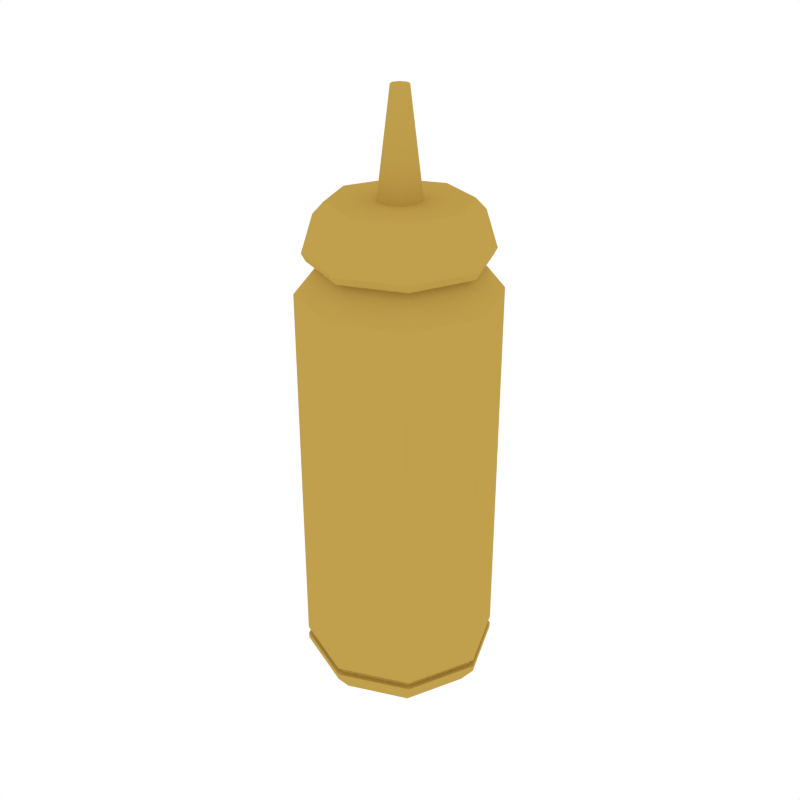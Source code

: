 # Source: MustardBottle.blend  (saved by Blender 2.79.0; exported with 4.5.12 LTS)
import bpy
from mathutils import Matrix  # noqa: F401  (used for matrix-valued properties, if any)

bpy.ops.wm.read_factory_settings(use_empty=True)
scene = bpy.context.scene
scene.name = 'Scene'

# ---- collections
col_collection_1 = bpy.data.collections.new('Collection 1'); scene.collection.children.link(col_collection_1)

# ---- materials (node trees are filled in below, after node groups)
mat_yellow = bpy.data.materials.new('Yellow')
mat_yellow.alpha_threshold = 0.0
mat_yellow.diffuse_color = (0.5277, 0.3498, 0.07252, 1.0)
mat_yellow.roughness = 0.5

# ---- material node trees

# ---- world
world_world = bpy.data.worlds.new('World'); scene.world = world_world
world_world.color = (1.0, 1.0, 1.0)
world_world.use_sun_shadow = False
world_world.sun_shadow_jitter_overblur = 0.0
world_world.cycles.sampling_method = 'NONE'
world_world.cycles.sample_map_resolution = 256

# ---- meshes
me_cylinder_014 = bpy.data.meshes.new('Cylinder.014')
me_cylinder_014.from_pydata([(-0.1364, 0.1364, 1.107), (0.0, 0.2498, 1.038), (-0.1929, 2.855e-09, 1.107), (0.1766, 0.1766, 1.038), (-0.1364, -0.1364, 1.107), (0.2498, -1.092e-08, 1.038), (-1.742e-08, -0.1929, 1.107), (0.1766, -0.1766, 1.038), (0.1364, -0.1364, 1.107), (-2.184e-08, -0.2498, 1.038), (0.1929, -7.878e-09, 1.107), (-0.1766, -0.1766, 1.038), (-5.543e-10, 0.1929, 1.107), (-0.2498, 2.979e-09, 1.038), (0.1364, 0.1364, 1.107), (-0.1766, 0.1766, 1.038), (9.305e-10, 0.2134, -0.01675), (0.0, 0.2498, 0.03085), (0.1509, 0.1509, -0.01675), (0.1766, 0.1766, 0.03085), (0.2134, -1.024e-08, -0.01675), (0.2498, -1.092e-08, 0.03085), (0.1509, -0.1509, -0.01675), (0.1766, -0.1766, 0.03085), (-1.582e-08, -0.2134, -0.01675), (-2.184e-08, -0.2498, 0.03085), (-0.1509, -0.1509, -0.01675), (-0.1766, -0.1766, 0.03085), (-0.2134, 2.792e-09, -0.01675), (-0.2498, 2.979e-09, 0.03085), (-0.1509, 0.1509, -0.01675), (-0.1766, 0.1766, 0.03085), (-5.543e-10, 0.1929, 1.118), (-0.1364, 0.1364, 1.118), (-0.1929, 2.855e-09, 1.118), (-0.1364, -0.1364, 1.118), (-1.742e-08, -0.1929, 1.118), (0.1364, -0.1364, 1.118), (0.1929, -7.878e-09, 1.118), (0.1364, 0.1364, 1.118), (0.03804, 0.03804, 1.258), (0.0538, 2.085e-09, 1.258), (0.03804, -0.03804, 1.258), (-6.095e-09, -0.0538, 1.258), (-0.03804, -0.03804, 1.258), (-0.0538, 4.739e-09, 1.258), (-2.114e-09, 0.0538, 1.258), (-0.03804, 0.03804, 1.258), (-6.115e-10, 0.1731, 1.258), (3.852e-10, 0.1987, 1.231), (-0.1405, 0.1405, 1.231), (-0.1224, 0.1224, 1.258), (-0.1987, 3.246e-09, 1.231), (-0.1731, 2.868e-09, 1.258), (-0.1405, -0.1405, 1.231), (-0.1224, -0.1224, 1.258), (-1.698e-08, -0.1987, 1.231), (-1.342e-08, -0.1731, 1.258), (0.1405, -0.1405, 1.231), (0.1224, -0.1224, 1.258), (0.1987, -7.808e-09, 1.231), (0.1731, -5.673e-09, 1.258), (0.1405, 0.1405, 1.231), (0.1224, 0.1224, 1.258), (0.01564, 0.01564, 1.516), (0.02211, 4.145e-09, 1.516), (0.01564, -0.01564, 1.516), (-3.757e-09, -0.02211, 1.516), (-0.01564, -0.01564, 1.516), (-0.02211, 5.236e-09, 1.516), (-0.01564, 0.01564, 1.516), (-2.121e-09, 0.02211, 1.516), (1.166e-09, 0.2282, 1.137), (5.883e-10, 0.2181, 1.118), (-0.1542, 0.1542, 1.118), (-0.1614, 0.1614, 1.137), (-0.2181, 3.228e-09, 1.118), (-0.2282, 3.431e-09, 1.137), (-0.1542, -0.1542, 1.118), (-0.1614, -0.1614, 1.137), (-1.848e-08, -0.2181, 1.118), (-1.879e-08, -0.2282, 1.137), (0.1542, -0.1542, 1.118), (0.1614, -0.1614, 1.137), (0.2181, -8.907e-09, 1.118), (0.2282, -9.267e-09, 1.137), (0.1542, 0.1542, 1.118), (0.1614, 0.1614, 1.137), (0.0, 0.2498, 0.04572), (0.1766, 0.1766, 0.04572), (-0.1766, 0.1766, 0.04572), (0.2498, -1.092e-08, 0.04572), (0.1766, -0.1766, 0.04572), (-2.184e-08, -0.2498, 0.04572), (-0.1766, -0.1766, 0.04572), (-0.2498, 2.979e-09, 0.04572), (0.0, 0.2498, 0.06615), (-0.1766, 0.1766, 0.06615), (0.1766, 0.1766, 0.06615), (0.2498, -1.092e-08, 0.06615), (0.1766, -0.1766, 0.06615), (-2.184e-08, -0.2498, 0.06615), (-0.1766, -0.1766, 0.06615), (-0.2498, 2.979e-09, 0.06615), (0.1669, 0.1669, 0.06559), (0.1669, 0.1669, 0.04628), (0.2361, -1.012e-08, 0.06559), (0.2361, -1.012e-08, 0.04628), (0.1669, -0.1669, 0.06559), (0.1669, -0.1669, 0.04628), (-2.135e-08, -0.2361, 0.06559), (-2.135e-08, -0.2361, 0.04628), (-0.1669, -0.1669, 0.06559), (-0.1669, -0.1669, 0.04628), (-0.2361, 3.019e-09, 0.06559), (-0.2361, 3.019e-09, 0.04628), (-7.147e-10, 0.2361, 0.04628), (-0.1669, 0.1669, 0.04628), (-7.147e-10, 0.2361, 0.06559), (-0.1669, 0.1669, 0.06559)], [], [(97, 15, 1, 96), (99, 5, 7, 100), (100, 7, 9, 101), (101, 9, 11, 102), (102, 11, 13, 103), (103, 13, 15, 97), (1, 15, 0, 12), (0, 2, 34, 33), (98, 3, 5, 99), (96, 1, 3, 98), (17, 19, 18, 16), (19, 21, 20, 18), (21, 23, 22, 20), (23, 25, 24, 22), (25, 27, 26, 24), (27, 29, 28, 26), (29, 31, 30, 28), (31, 17, 16, 30), (16, 18, 20, 22, 24, 26, 28, 30), (3, 1, 12, 14), (7, 5, 10, 8), (13, 11, 4, 2), (9, 7, 8, 6), (15, 13, 2, 0), (5, 3, 14, 10), (11, 9, 6, 4), (87, 72, 49, 62), (14, 12, 32, 39), (12, 0, 33, 32), (10, 14, 39, 38), (4, 6, 36, 35), (2, 4, 35, 34), (8, 10, 38, 37), (6, 8, 37, 36), (40, 46, 71, 64), (32, 33, 74, 73), (85, 87, 62, 60), (81, 83, 58, 56), (77, 79, 54, 52), (83, 85, 60, 58), (79, 81, 56, 54), (75, 77, 52, 50), (37, 38, 84, 82), (35, 36, 80, 78), (59, 61, 41, 42), (33, 34, 76, 74), (38, 39, 86, 84), (36, 37, 82, 80), (34, 35, 78, 76), (49, 50, 51, 48), (50, 52, 53, 51), (52, 54, 55, 53), (54, 56, 57, 55), (56, 58, 59, 57), (58, 60, 61, 59), (60, 62, 63, 61), (62, 49, 48, 63), (39, 32, 73, 86), (48, 51, 47, 46), (63, 48, 46, 40), (55, 57, 43, 44), (61, 63, 40, 41), (51, 53, 45, 47), (57, 59, 42, 43), (53, 55, 44, 45), (64, 71, 70, 69, 68, 67, 66, 65), (44, 43, 67, 68), (46, 47, 70, 71), (45, 44, 68, 69), (41, 40, 64, 65), (42, 41, 65, 66), (47, 45, 69, 70), (43, 42, 66, 67), (73, 74, 75, 72), (74, 76, 77, 75), (76, 78, 79, 77), (78, 80, 81, 79), (80, 82, 83, 81), (82, 84, 85, 83), (84, 86, 87, 85), (86, 73, 72, 87), (72, 75, 50, 49), (17, 88, 89, 19), (19, 89, 91, 21), (29, 95, 90, 31), (27, 94, 95, 29), (25, 93, 94, 27), (23, 92, 93, 25), (21, 91, 92, 23), (31, 90, 88, 17), (100, 101, 110, 108), (92, 91, 107, 109), (101, 102, 112, 110), (93, 92, 109, 111), (102, 103, 114, 112), (94, 93, 111, 113), (103, 97, 119, 114), (95, 94, 113, 115), (116, 118, 104, 105), (105, 104, 106, 107), (115, 114, 119, 117), (113, 112, 114, 115), (111, 110, 112, 113), (109, 108, 110, 111), (107, 106, 108, 109), (117, 119, 118, 116), (88, 90, 117, 116), (99, 100, 108, 106), (89, 88, 116, 105), (97, 96, 118, 119), (91, 89, 105, 107), (96, 98, 104, 118), (90, 95, 115, 117), (98, 99, 106, 104)])
me_cylinder_014.materials.append(mat_yellow)
me_cylinder_014.use_remesh_preserve_volume = False
me_cylinder_014.use_remesh_preserve_attributes = False
me_cylinder_014.use_mirror_vertex_groups = False
me_cylinder_014.update()

# ---- objects
ob_mustardbottle = bpy.data.objects.new('MustardBottle', me_cylinder_014)

# ---- transforms, parenting, visibility, modifiers, constraints
ob_mustardbottle.location = (0.0, 0.0, 0.0)
ob_mustardbottle.lineart.crease_threshold = 0.0

# ---- collection membership
col_collection_1.objects.link(ob_mustardbottle)

# ---- scene / render settings (as saved in the file)
scene.frame_start = 1; scene.frame_end = 250; scene.frame_set(0)
scene.render.engine = 'CYCLES'
scene.render.resolution_x = 1000
scene.render.resolution_y = 1000
scene.render.dither_intensity = 0.0
scene.cycles.samples = 200
scene.cycles.sampling_pattern = 'TABULATED_SOBOL'
scene.cycles.light_sampling_threshold = 0.0
scene.cycles.use_adaptive_sampling = False
scene.cycles.use_light_tree = False
scene.cycles.caustics_reflective = False
scene.cycles.caustics_refractive = False
scene.cycles.blur_glossy = 0.0
scene.cycles.max_bounces = 2
scene.cycles.pixel_filter_type = 'GAUSSIAN'
scene.cycles.sample_clamp_indirect = 0.0
scene.view_settings.view_transform = 'Standard'
bpy.context.view_layer.update()

# ---- added for rendering (the .blend has no active camera): camera
cam_auto = bpy.data.cameras.new('AutoCamera')
cam_auto.lens = 50.0
cam_auto.sensor_width = 36.0
cam_auto.clip_end = 1000.0
ob_auto_camera = bpy.data.objects.new('AutoCamera', cam_auto)
scene.collection.objects.link(ob_auto_camera)
ob_auto_camera.location = (1.56149, -1.87379, 1.99879)
ob_auto_camera.rotation_euler = (1.09748, -7.21219e-08, 0.694738)
scene.camera = ob_auto_camera
bpy.context.view_layer.update()
